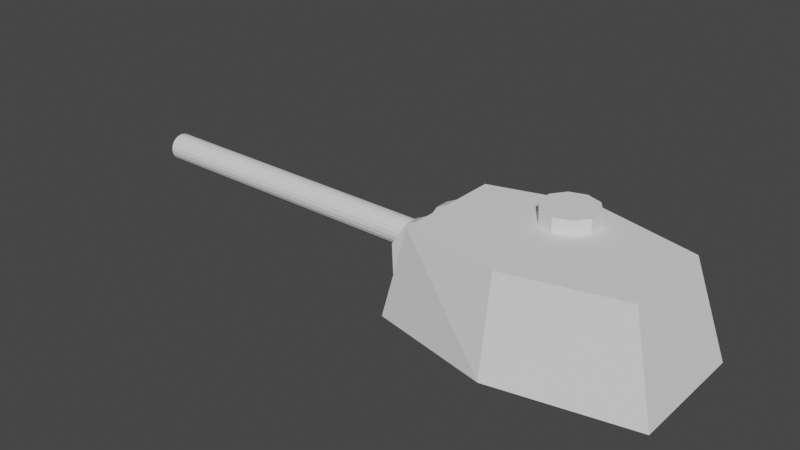 # Source: TankTurret.blend  (saved by Blender 2.80.75; exported with 4.5.12 LTS)
import bpy
from mathutils import Matrix  # noqa: F401  (used for matrix-valued properties, if any)

bpy.ops.wm.read_factory_settings(use_empty=True)
scene = bpy.context.scene
scene.name = 'Scene'

# ---- collections
col_collection = bpy.data.collections.new('Collection'); scene.collection.children.link(col_collection)

# ---- world
world_world = bpy.data.worlds.new('World'); scene.world = world_world
world_world.use_nodes = True; world_world.node_tree.nodes.clear()
_N = world_world.node_tree.nodes; _L = world_world.node_tree.links
n0 = _N.new('ShaderNodeOutputWorld'); n0.name = 'World Output'; n0.location = (300, 300)
n1 = _N.new('ShaderNodeBackground'); n1.name = 'Background'; n1.location = (10, 300)
n1.inputs[0].default_value = (0.05088, 0.05088, 0.05088, 1.0)
_L.new(n1.outputs[0], n0.inputs[0])
n0.is_active_output = True
world_world.color = (0.05088, 0.05088, 0.05088)
world_world.use_sun_shadow = False
world_world.sun_shadow_jitter_overblur = 0.0

# ---- meshes
me_beziercurve = bpy.data.meshes.new('BezierCurve')
me_beziercurve.from_pydata([(0.9, -0.8, 0.0), (-0.1, -1.0, 0.0), (-1.0, -0.8, 0.0), (-1.0, 0.0, 0.0), (-0.1, 0.3, 0.0), (0.9, 0.1, 0.0), (-0.1, -0.9, 0.7), (0.7, -0.7, 0.7), (0.7, 0.0, 0.7), (-0.1, 0.2, 0.7), (-0.8, 0.0, 0.7), (-0.8, -0.8, 0.7), (-0.1, 0.1, 0.7), (-0.2176, 0.0618, 0.7), (-0.2902, -0.0382, 0.7), (-0.2902, -0.1618, 0.7), (-0.2176, -0.2618, 0.7), (-0.1, -0.3, 0.7), (0.01756, -0.2618, 0.7), (0.09021, -0.1618, 0.7), (0.09021, -0.0382, 0.7), (0.01756, 0.0618, 0.7), (-0.1, 0.1, 0.8), (-0.2176, 0.0618, 0.8), (-0.2902, -0.0382, 0.8), (-0.2902, -0.1618, 0.8), (-0.2176, -0.2618, 0.8), (-0.1, -0.3, 0.8), (0.01756, -0.2618, 0.8), (0.09021, -0.1618, 0.8), (0.09021, -0.0382, 0.8), (0.01756, 0.0618, 0.8), (-1.079, -0.2954, 0.415), (-1.069, -0.2954, 0.1989), (-0.9843, -0.2954, 0.02994), (-0.9604, -0.1954, 0.5957), (-0.808, -0.1954, 0.6719), (-0.9843, -0.1954, 0.02994), (-1.069, -0.1954, 0.1989), (-1.079, -0.1954, 0.415), (-0.808, -0.2954, 0.6719), (-0.9604, -0.2954, 0.5957), (-1.079, -0.6054, 0.415), (-1.069, -0.6054, 0.1989), (-0.9843, -0.6054, 0.02994), (-0.9604, -0.5054, 0.5957), (-0.808, -0.5054, 0.6719), (-0.9843, -0.5054, 0.02994), (-1.069, -0.5054, 0.1989), (-1.079, -0.5054, 0.415), (-0.808, -0.6054, 0.6719), (-0.9604, -0.6054, 0.5957)], [], [(4, 9, 8, 5), (3, 10, 9, 4), (11, 10, 3, 2), (11, 2, 1, 6), (7, 6, 1, 0), (5, 8, 7, 0), (6, 7, 8, 9, 10, 11), (0, 1, 2, 3, 4, 5), (23, 24, 25, 26, 27, 28, 29, 30, 31, 22), (15, 16, 26, 25), (12, 13, 23, 22), (19, 20, 30, 29), (16, 17, 27, 26), (13, 14, 24, 23), (20, 21, 31, 30), (17, 18, 28, 27), (14, 15, 25, 24), (21, 12, 22, 31), (18, 19, 29, 28), (33, 34, 40, 41, 32), (38, 39, 35, 36, 37), (33, 38, 37, 34), (40, 36, 35, 41), (32, 39, 38, 33), (41, 35, 39, 32), (43, 44, 50, 51, 42), (48, 49, 45, 46, 47), (43, 48, 47, 44), (50, 46, 45, 51), (42, 49, 48, 43), (51, 45, 49, 42)])
_uv = me_beziercurve.uv_layers.new(name='UVMap')
_uv.uv.foreach_set('vector', [0.0, 0.0, 0.0, 0.0, 0.0, 0.0, 0.0, 0.0, 0.0, 0.0, 0.0, 0.0, 0.0, 0.0, 0.0, 0.0, 0.0, 0.0, 0.0, 0.0, 0.0, 0.0, 0.0, 0.0, 0.0, 0.0, 0.0, 0.0, 0.0, 0.0, 0.0, 0.0, 0.0, 0.0, 0.0, 0.0, 0.0, 0.0, 0.0, 0.0, 0.0, 0.0, 0.0, 0.0, 0.0, 0.0, 0.0, 0.0, 0.0, 0.0, 0.0, 0.0, 0.0, 0.0, 0.0, 0.0, 0.0, 0.0, 0.0, 0.0, 0.0, 0.0, 0.0, 0.0, 0.0, 0.0, 0.0, 0.0, 0.0, 0.0, 0.0, 0.0, 0.0, 0.0, 0.0, 0.0, 0.0, 0.0, 0.0, 0.0, 0.0, 0.0, 0.0, 0.0, 0.0, 0.0, 0.0, 0.0, 0.0, 0.0, 0.0, 0.0, 0.0, 0.0, 0.0, 0.0, 0.0, 0.0, 0.0, 0.0, 0.0, 0.0, 0.0, 0.0, 0.0, 0.0, 0.0, 0.0, 0.0, 0.0, 0.0, 0.0, 0.0, 0.0, 0.0, 0.0, 0.0, 0.0, 0.0, 0.0, 0.0, 0.0, 0.0, 0.0, 0.0, 0.0, 0.0, 0.0, 0.0, 0.0, 0.0, 0.0, 0.0, 0.0, 0.0, 0.0, 0.0, 0.0, 0.0, 0.0, 0.0, 0.0, 0.0, 0.0, 0.0, 0.0, 0.0, 0.0, 0.0, 0.0, 0.0, 0.0, 0.0, 0.0, 0.0, 0.0, 0.0, 0.0, 0.0, 0.0, 0.0, 0.0, 0.0, 0.0, 0.0, 0.0, 0.0, 0.0, 0.0, 0.0, 0.0, 0.0, 0.0, 0.0, 0.0, 0.0, 0.0, 0.0, 0.0, 0.0, 0.0, 0.0, 0.0, 0.0, 0.0, 0.0, 0.0, 0.0, 0.0, 0.0, 0.0, 0.0, 0.0, 0.0, 0.0, 0.0, 0.0, 0.0, 0.0, 0.0, 0.0, 0.0, 0.0, 0.0, 0.0, 0.0, 0.0, 0.0, 0.0, 0.0, 0.0, 0.0, 0.0, 0.0, 0.0, 0.0, 0.0, 0.0, 0.0, 0.0, 0.0, 0.0, 0.0, 0.0, 0.0, 0.0, 0.0, 0.0, 0.0, 0.0, 0.0, 0.0, 0.0, 0.0, 0.0, 0.0, 0.0, 0.0, 0.0, 0.0, 0.0, 0.0, 0.0, 0.0, 0.0, 0.0, 0.0, 0.0, 0.0, 0.0, 0.0, 0.0, 0.0, 0.0, 0.0, 0.0, 0.0, 0.0, 0.0, 0.0, 0.0, 0.0, 0.0, 0.0, 0.0, 0.0, 0.0, 0.0, 0.0, 0.0, 0.0, 0.0, 0.0, 0.0, 0.0, 0.0])
me_beziercurve.use_remesh_preserve_volume = False
me_beziercurve.use_remesh_preserve_attributes = False
me_beziercurve.use_mirror_vertex_groups = False
me_beziercurve.update()
me_cylinder = bpy.data.meshes.new('Cylinder')
me_cylinder.from_pydata([(0.0, 0.1, -1.25), (0.0, 0.1, 1.25), (0.0309, 0.09511, -1.25), (0.0309, 0.09511, 1.25), (0.05878, 0.0809, -1.25), (0.05878, 0.0809, 1.25), (0.0809, 0.05878, -1.25), (0.0809, 0.05878, 1.25), (0.09511, 0.0309, -1.25), (0.09511, 0.0309, 1.25), (0.1, -4.371e-09, -1.25), (0.1, -4.371e-09, 1.25), (0.09511, -0.0309, -1.25), (0.09511, -0.0309, 1.25), (0.0809, -0.05878, -1.25), (0.0809, -0.05878, 1.25), (0.05878, -0.0809, -1.25), (0.05878, -0.0809, 1.25), (0.0309, -0.09511, -1.25), (0.0309, -0.09511, 1.25), (-3.258e-08, -0.1, -1.25), (-3.258e-08, -0.1, 1.25), (-0.0309, -0.09511, -1.25), (-0.0309, -0.09511, 1.25), (-0.05878, -0.0809, -1.25), (-0.05878, -0.0809, 1.25), (-0.0809, -0.05878, -1.25), (-0.0809, -0.05878, 1.25), (-0.09511, -0.0309, -1.25), (-0.09511, -0.0309, 1.25), (-0.1, 9.656e-08, -1.25), (-0.1, 9.656e-08, 1.25), (-0.09511, 0.0309, -1.25), (-0.09511, 0.0309, 1.25), (-0.0809, 0.05878, -1.25), (-0.0809, 0.05878, 1.25), (-0.05878, 0.0809, -1.25), (-0.05878, 0.0809, 1.25), (-0.0309, 0.09511, -1.25), (-0.0309, 0.09511, 1.25)], [], [(0, 1, 3, 2), (2, 3, 5, 4), (4, 5, 7, 6), (6, 7, 9, 8), (8, 9, 11, 10), (10, 11, 13, 12), (12, 13, 15, 14), (14, 15, 17, 16), (16, 17, 19, 18), (18, 19, 21, 20), (20, 21, 23, 22), (22, 23, 25, 24), (24, 25, 27, 26), (26, 27, 29, 28), (28, 29, 31, 30), (30, 31, 33, 32), (32, 33, 35, 34), (34, 35, 37, 36), (36, 37, 39, 38), (38, 39, 1, 0), (0, 2, 4, 6, 8, 10, 12, 14, 16, 18, 20, 22, 24, 26, 28, 30, 32, 34, 36, 38)])
_uv = me_cylinder.uv_layers.new(name='UVMap')
_uv.uv.foreach_set('vector', [1.0, 0.5, 1.0, 1.0, 0.95, 1.0, 0.95, 0.5, 0.95, 0.5, 0.95, 1.0, 0.9, 1.0, 0.9, 0.5, 0.9, 0.5, 0.9, 1.0, 0.85, 1.0, 0.85, 0.5, 0.85, 0.5, 0.85, 1.0, 0.8, 1.0, 0.8, 0.5, 0.8, 0.5, 0.8, 1.0, 0.75, 1.0, 0.75, 0.5, 0.75, 0.5, 0.75, 1.0, 0.7, 1.0, 0.7, 0.5, 0.7, 0.5, 0.7, 1.0, 0.65, 1.0, 0.65, 0.5, 0.65, 0.5, 0.65, 1.0, 0.6, 1.0, 0.6, 0.5, 0.6, 0.5, 0.6, 1.0, 0.55, 1.0, 0.55, 0.5, 0.55, 0.5, 0.55, 1.0, 0.5, 1.0, 0.5, 0.5, 0.5, 0.5, 0.5, 1.0, 0.45, 1.0, 0.45, 0.5, 0.45, 0.5, 0.45, 1.0, 0.4, 1.0, 0.4, 0.5, 0.4, 0.5, 0.4, 1.0, 0.35, 1.0, 0.35, 0.5, 0.35, 0.5, 0.35, 1.0, 0.3, 1.0, 0.3, 0.5, 0.3, 0.5, 0.3, 1.0, 0.25, 1.0, 0.25, 0.5, 0.25, 0.5, 0.25, 1.0, 0.2, 1.0, 0.2, 0.5, 0.2, 0.5, 0.2, 1.0, 0.15, 1.0, 0.15, 0.5, 0.15, 0.5, 0.15, 1.0, 0.1, 1.0, 0.1, 0.5, 0.1, 0.5, 0.1, 1.0, 0.05, 1.0, 0.05, 0.5, 0.05, 0.5, 0.05, 1.0, -1.565e-07, 1.0, -1.565e-07, 0.5, 0.75, 0.49, 0.8242, 0.4783, 0.8911, 0.4442, 0.9442, 0.3911, 0.9783, 0.3242, 0.99, 0.25, 0.9783, 0.1758, 0.9442, 0.1089, 0.8911, 0.05584, 0.8242, 0.02175, 0.75, 0.01, 0.6758, 0.02175, 0.6089, 0.05584, 0.5558, 0.1089, 0.5217, 0.1758, 0.51, 0.25, 0.5217, 0.3242, 0.5558, 0.3911, 0.6089, 0.4442, 0.6758, 0.4783])
me_cylinder.use_remesh_preserve_volume = False
me_cylinder.use_remesh_preserve_attributes = False
me_cylinder.use_mirror_vertex_groups = False
me_cylinder.update()

# ---- objects
ob_turret = bpy.data.objects.new('Turret', me_beziercurve)
ob_gun = bpy.data.objects.new('Gun', me_cylinder)

# ---- transforms, parenting, visibility, modifiers, constraints
ob_turret.location = (0.0, 0.0, 0.0)
ob_turret.show_wire = True
ob_turret.lineart.crease_threshold = 0.0
ob_gun.location = (-2.1, -0.4, 0.4)
ob_gun.rotation_euler = (-0.0, 1.571, 0.0)
ob_gun.show_wire = True
ob_gun.lineart.crease_threshold = 0.0

# ---- collection membership
col_collection.objects.link(ob_turret)
col_collection.objects.link(ob_gun)

# ---- scene / render settings (as saved in the file)
scene.frame_start = 1; scene.frame_end = 250; scene.frame_set(1)
scene.render.engine = 'BLENDER_EEVEE_NEXT'
scene.cycles.use_denoising = False
scene.cycles.samples = 128
scene.cycles.sampling_pattern = 'TABULATED_SOBOL'
scene.cycles.use_adaptive_sampling = False
scene.cycles.use_light_tree = False
scene.view_settings.view_transform = 'Filmic'
bpy.context.view_layer.update()

# ---- added for rendering (the .blend has no active camera and no usable light): camera, sun
cam_auto = bpy.data.cameras.new('AutoCamera')
cam_auto.lens = 50.0
cam_auto.sensor_width = 36.0
cam_auto.clip_end = 1000.0
ob_auto_camera = bpy.data.objects.new('AutoCamera', cam_auto)
scene.collection.objects.link(ob_auto_camera)
ob_auto_camera.location = (2.95313, -5.36376, 3.74251)
ob_auto_camera.rotation_euler = (1.09748, -7.21219e-08, 0.694738)
scene.camera = ob_auto_camera
light_auto_sun = bpy.data.lights.new('AutoSun', 'SUN')
light_auto_sun.energy = 3.0
light_auto_sun.angle = 0.0523599
ob_auto_sun = bpy.data.objects.new('AutoSun', light_auto_sun)
scene.collection.objects.link(ob_auto_sun)
ob_auto_sun.rotation_euler = (0.872665, 0.174533, 0.523599)
bpy.context.view_layer.update()
